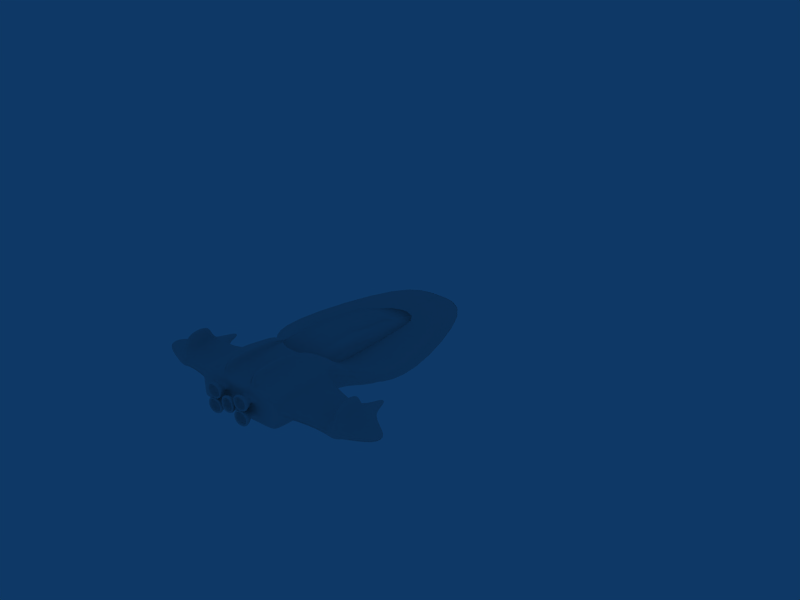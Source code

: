 # Source: gleiter_B.blend  (saved by Blender 2.49.2; exported with 4.5.12 LTS)
import bpy
from mathutils import Matrix  # noqa: F401  (used for matrix-valued properties, if any)

bpy.ops.wm.read_factory_settings(use_empty=True)
scene = bpy.context.scene
scene.name = 'Scene'

# ---- collections
col_collection_1 = bpy.data.collections.new('Collection 1'); scene.collection.children.link(col_collection_1)
col_collection_2 = bpy.data.collections.new('Collection 2'); scene.collection.children.link(col_collection_2)
col_collection_2.hide_render = True
col_collection_2.hide_viewport = True

# ---- materials (node trees are filled in below, after node groups)
mat_material = bpy.data.materials.new('Material')
mat_material.alpha_threshold = 0.0
mat_material.roughness = 0.5
mat_material.line_color = (0.0, 0.0, 0.0, 1.0)

# ---- material node trees

# ---- world
world_world = bpy.data.worlds.new('World'); scene.world = world_world
world_world.color = (0.05656, 0.2208, 0.4)
world_world.use_sun_shadow = False
world_world.sun_shadow_jitter_overblur = 0.0
world_world.cycles.sampling_method = 'MANUAL'
world_world.cycles.sample_map_resolution = 256

# ---- lights
light_spot_003 = bpy.data.lights.new('Spot.003', 'POINT')
light_spot_003.transmission_factor = 0.0
light_spot_003.cutoff_distance = 30.0
light_spot_003.energy = 100.0
light_spot_003.shadow_buffer_clip_start = 1.001
light_spot_003.shadow_soft_size = 1.0
light_spot_003.shadow_maximum_resolution = 0.006
light_spot_003.use_absolute_resolution = True
light_spot_003.cycles.use_multiple_importance_sampling = False
light_spot_002 = bpy.data.lights.new('Spot.002', 'POINT')
light_spot_002.transmission_factor = 0.0
light_spot_002.cutoff_distance = 30.0
light_spot_002.energy = 100.0
light_spot_002.shadow_buffer_clip_start = 1.001
light_spot_002.shadow_soft_size = 1.0
light_spot_002.shadow_maximum_resolution = 0.006
light_spot_002.use_absolute_resolution = True
light_spot_002.cycles.use_multiple_importance_sampling = False

# ---- meshes
me_cube_003 = bpy.data.meshes.new('Cube.003')
me_cube_003.from_pydata([(0.001447, -2.125, -0.4468), (-0.6422, -2.125, -0.4468), (-0.3947, 4.098, -0.4468), (0.001447, 2.039, 0.3197), (0.001447, -2.125, 0.5275), (-0.6422, -2.125, 0.5275), (-0.5977, 2.039, 0.3197), (0.001447, 0.1725, 0.5883), (-0.6422, 0.1725, 0.5883), (-0.9878, 0.07155, 0.3448), (-0.7397, 1.837, 0.1848), (-1.048, -2.125, 0.2665), (-0.7076, 3.684, -0.4468), (-1.048, -2.125, -0.4468), (0.001447, 4.157, -0.4144)], [], [(0, 4, 5, 1), (6, 8, 7, 3), (8, 5, 4, 7), (8, 6, 10, 9), (5, 8, 9, 11), (6, 2, 12, 10), (1, 5, 11, 13), (2, 1, 13, 12), (9, 10, 12), (11, 9, 13), (9, 12, 13), (14, 0, 1), (2, 14, 1), (14, 6, 3), (14, 2, 6)])
me_cube_003.polygons.foreach_set('use_smooth', [True] * 15)
_uv = me_cube_003.uv_layers.new(name='UVTex')
_uv.uv.foreach_set('vector', [0.2377, 0.1743, 0.4604, 0.04587, 0.4549, 0.1148, 0.3279, 0.1888, 0.5694, 0.5022, 0.5674, 0.2791, 0.6088, 0.263, 0.6056, 0.5103, 0.5674, 0.2791, 0.4549, 0.1148, 0.4604, 0.04587, 0.6088, 0.263, 0.5674, 0.2791, 0.5694, 0.5022, 0.547, 0.4846, 0.528, 0.2912, 0.4549, 0.1148, 0.5674, 0.2791, 0.528, 0.2912, 0.437, 0.1547, 0.5694, 0.5022, 0.5106, 0.67, 0.5112, 0.5677, 0.547, 0.4846, 0.3279, 0.1888, 0.4549, 0.1148, 0.437, 0.1547, 0.3894, 0.1932, 0.5106, 0.67, 0.3279, 0.1888, 0.3894, 0.1932, 0.5112, 0.5677, 0.528, 0.2912, 0.547, 0.4846, 0.5112, 0.5677, 0.437, 0.1547, 0.528, 0.2912, 0.3894, 0.1932, 0.528, 0.2912, 0.5112, 0.5677, 0.3894, 0.1932, 0.4849, 0.762, 0.2377, 0.1743, 0.3279, 0.1888, 0.5106, 0.67, 0.4849, 0.762, 0.3279, 0.1888, 0.4849, 0.762, 0.5694, 0.5022, 0.6056, 0.5103, 0.4849, 0.762, 0.5106, 0.67, 0.5694, 0.5022])
me_cube_003.materials.append(mat_material)
me_cube_003.use_remesh_preserve_volume = False
me_cube_003.use_remesh_preserve_attributes = False
me_cube_003.use_mirror_vertex_groups = False
me_cube_003.update()
me_cube_002 = bpy.data.meshes.new('Cube.002')
me_cube_002.from_pydata([(0.001781, -1.384, -0.6838), (-1.371, -3.901, -0.6838), (-1.371, -1.384, -0.6838), (-1.371, -3.901, 0.5587), (-1.371, -1.384, 0.5587), (-1.799, -1.575, -0.307), (-1.799, -1.575, 0.06997), (-1.799, -3.71, -0.307), (-1.799, -3.71, 0.06997), (-2.819, -3.401, -0.4115), (-2.819, -3.401, -0.09074), (-2.819, -1.859, -0.09074), (-2.819, -1.859, -0.4115), (-3.241, -3.401, -0.4115), (-3.241, -3.401, -0.09074), (-3.241, -1.859, -0.09074), (-3.241, -1.859, -0.4115), (-4.282, -2.898, -0.3398), (-4.282, -2.898, -0.2269), (-4.282, -2.388, -0.2269), (-4.282, -2.388, -0.3398), (-1.521, -1.479, -0.4816), (-1.521, -1.479, 0.2984), (-1.521, -3.806, 0.2984), (-1.521, -3.806, -0.4816), (-2.947, -2.94, -0.6463), (-3.113, -2.94, -0.6463), (-3.113, -2.345, -0.6463), (-2.947, -2.345, -0.6463), (-2.876, -2.09, 0.1734), (-3.184, -2.09, 0.1734), (-3.184, -3.195, 0.1734), (-2.876, -3.195, 0.1734), (-2.974, -2.229, 0.5587), (-3.085, -2.229, 0.5587), (-3.085, -3.056, 0.5587), (-2.974, -3.056, 0.5587), (-2.938, -1.093, -0.3206), (-3.121, -1.093, -0.3206), (-3.121, -1.093, -0.1816), (-2.938, -1.093, -0.1816), (-1.698, -0.7636, -0.649), (-1.698, -0.7636, -0.09397), (0.001781, -0.7636, -0.649), (0.001781, -0.7636, -0.09397), (-2.411, 0.5671, -0.649), (0.001781, 0.5671, -0.649), (-2.411, 0.5671, -0.09397), (0.001781, 0.5671, -0.09397), (0.001781, 4.373, -0.295), (-1.227, 4.373, -0.295), (0.001781, 4.373, -0.5052), (-1.227, 4.373, -0.5052), (0.001781, -3.901, -0.6838), (-0.2408, -3.901, -0.6838), (-0.8059, -3.901, -0.6838), (0.001781, -3.901, 0.5587), (-0.4088, -3.901, 0.5587), (-0.638, -3.901, 0.5587), (-1.371, -3.901, -0.4419), (-1.371, -3.901, -0.2), (-1.371, -3.901, 0.04187), (-1.371, -3.901, 0.2838), (0.001781, -3.901, -0.4419), (0.001781, -3.901, -0.2), (0.001781, -3.901, 0.04187), (0.001781, -3.901, 0.2838), (-0.2408, -3.901, -0.4419), (-0.2408, -3.901, -0.2), (-0.2408, -3.901, 0.04187), (-0.2408, -3.901, 0.2838), (-0.8059, -3.901, -0.4419), (-0.8059, -3.901, -0.2), (-0.8059, -3.901, 0.04187), (-0.8059, -3.901, 0.2838), (-0.377, -4.029, -0.3836), (-0.377, -4.029, -0.2583), (-0.6697, -4.029, -0.2583), (-0.6697, -4.029, -0.3836), (-0.377, -4.029, 0.1002), (-0.377, -4.029, 0.2255), (-0.6697, -4.029, 0.2255), (-0.6697, -4.029, 0.1002), (0.001781, -4.029, -0.1417), (0.001781, -4.029, -0.01643), (-0.1046, -4.029, -0.01643), (-0.1046, -4.029, -0.1417), (0.001781, -4.194, -0.3513), (0.001781, -4.194, 0.1931), (-0.2522, -4.194, 0.149), (-0.2522, -4.194, -0.3103), (-0.2295, -4.194, -0.1094), (-0.2295, -4.194, 0.435), (-0.8173, -4.194, 0.435), (-0.8173, -4.194, -0.1094), (-0.2295, -4.194, -0.5932), (-0.2295, -4.194, -0.04876), (-0.8173, -4.194, -0.04876), (-0.8173, -4.194, -0.5932), (-0.2295, -4.311, -0.5932), (-0.2295, -4.311, -0.04876), (-0.8173, -4.311, -0.04876), (-0.8173, -4.311, -0.5932), (-0.2295, -4.311, -0.1094), (-0.2295, -4.311, 0.435), (-0.8173, -4.311, 0.435), (-0.8173, -4.311, -0.1094), (0.001781, -4.311, -0.3513), (0.001781, -4.311, 0.1931), (-0.2522, -4.311, 0.149), (-0.2522, -4.311, -0.3103), (0.001781, -4.311, -0.2702), (0.001781, -4.311, 0.112), (-0.1646, -4.311, 0.06788), (-0.1646, -4.311, -0.2292), (-0.3171, -4.311, -0.0283), (-0.3171, -4.311, 0.3539), (-0.7297, -4.311, 0.3539), (-0.7297, -4.311, -0.0283), (-0.3171, -4.311, -0.5121), (-0.3171, -4.311, -0.1299), (-0.7297, -4.311, -0.1299), (-0.7297, -4.311, -0.5121), (-0.3171, -4.087, -0.5121), (-0.3171, -4.087, -0.1299), (-0.7297, -4.087, -0.1299), (-0.7297, -4.087, -0.5121), (-0.3171, -4.087, -0.0283), (-0.3171, -4.087, 0.3539), (-0.7297, -4.087, 0.3539), (-0.7297, -4.087, -0.0283), (0.001781, -4.087, -0.2702), (0.001781, -4.087, 0.112), (-0.1646, -4.087, 0.06788), (-0.1646, -4.087, -0.2292), (0.001781, -1.384, 0.6409), (-0.4088, -1.384, 0.6409), (-0.638, -1.384, 0.5587), (-0.4088, -2.365, 0.933), (-0.638, -2.365, 0.933), (-0.638, -3.901, 0.933), (-0.4088, -3.901, 0.933), (0.001781, 4.448, -0.3866), (-1.261, 4.448, -0.3866), (0.001781, 4.448, -0.3771), (-1.261, 4.448, -0.3771), (-2.476, 0.5406, -0.3931), (-2.476, 0.5406, -0.3681), (-1.744, -0.6894, -0.3681), (-1.744, -0.6894, -0.3931), (-1.955, -0.4951, -0.3945), (-1.955, -0.4951, -0.3666), (-2.774, 0.4186, -0.3945), (-2.774, 0.4186, -0.3666), (-1.415, 5.275, -0.3767), (-1.415, 5.275, -0.3873), (0.001781, 5.275, -0.3873), (0.001781, 5.275, -0.3767)], [], [(8, 10, 9, 7), (6, 11, 10, 8), (5, 12, 11, 6), (7, 9, 12, 5), (10, 14, 13, 9), (14, 18, 17, 13), (15, 19, 18, 14), (16, 20, 19, 15), (13, 17, 20, 16), (17, 18, 19, 20), (2, 21, 22, 4), (21, 5, 6, 22), (23, 8, 7, 24), (4, 22, 23, 3), (22, 6, 8, 23), (1, 24, 21, 2), (24, 7, 5, 21), (13, 26, 25, 9), (16, 27, 26, 13), (12, 28, 27, 16), (9, 25, 28, 12), (25, 26, 27, 28), (15, 30, 29, 11), (14, 31, 30, 15), (10, 32, 31, 14), (11, 29, 32, 10), (30, 34, 33, 29), (31, 35, 34, 30), (32, 36, 35, 31), (29, 33, 36, 32), (33, 34, 35, 36), (16, 38, 37, 12), (15, 39, 38, 16), (11, 40, 39, 15), (12, 37, 40, 11), (37, 38, 39, 40), (2, 4, 42, 41), (0, 2, 41, 43), (43, 41, 45, 46), (42, 44, 48, 47), (47, 48, 49, 50), (46, 45, 52, 51), (2, 0, 53, 54), (55, 1, 2), (54, 55, 2), (66, 56, 57, 70), (65, 66, 70, 69), (63, 64, 68, 67), (53, 63, 67, 54), (70, 57, 58, 74), (68, 69, 73, 72), (54, 67, 71, 55), (74, 58, 3, 62), (73, 74, 62, 61), (72, 73, 61, 60), (71, 72, 60, 59), (55, 71, 59, 1), (60, 61, 23, 24), (1, 59, 24), (62, 3, 23), (59, 60, 24), (61, 62, 23), (68, 76, 75, 67), (72, 77, 76, 68), (71, 78, 77, 72), (67, 75, 78, 71), (70, 80, 79, 69), (74, 81, 80, 70), (73, 82, 81, 74), (69, 79, 82, 73), (69, 85, 84, 65), (68, 86, 85, 69), (64, 83, 86, 68), (85, 89, 88, 84), (86, 90, 89, 85), (83, 87, 90, 86), (80, 92, 91, 79), (81, 93, 92, 80), (82, 94, 93, 81), (79, 91, 94, 82), (76, 96, 95, 75), (77, 97, 96, 76), (78, 98, 97, 77), (75, 95, 98, 78), (96, 100, 99, 95), (97, 101, 100, 96), (98, 102, 101, 97), (95, 99, 102, 98), (92, 104, 103, 91), (93, 105, 104, 92), (94, 106, 105, 93), (91, 103, 106, 94), (89, 109, 108, 88), (90, 110, 109, 89), (87, 107, 110, 90), (109, 113, 112, 108), (110, 114, 113, 109), (107, 111, 114, 110), (104, 116, 115, 103), (105, 117, 116, 104), (106, 118, 117, 105), (103, 115, 118, 106), (100, 120, 119, 99), (101, 121, 120, 100), (102, 122, 121, 101), (99, 119, 122, 102), (120, 124, 123, 119), (121, 125, 124, 120), (122, 126, 125, 121), (119, 123, 126, 122), (123, 124, 125, 126), (116, 128, 127, 115), (117, 129, 128, 116), (118, 130, 129, 117), (115, 127, 130, 118), (127, 128, 129, 130), (113, 133, 132, 112), (114, 134, 133, 113), (111, 131, 134, 114), (131, 132, 133, 134), (136, 135, 44, 42), (4, 137, 42), (137, 136, 42), (135, 136, 57, 56), (3, 58, 137, 4), (137, 139, 138, 136), (58, 140, 139, 137), (57, 141, 140, 58), (136, 138, 141, 57), (138, 139, 140, 141), (51, 52, 143, 142), (50, 49, 144, 145), (52, 45, 146, 143), (47, 50, 145, 147), (42, 47, 147, 148), (45, 41, 149, 146), (41, 42, 148, 149), (149, 148, 151, 150), (146, 149, 150, 152), (148, 147, 153, 151), (147, 145, 154, 153), (143, 146, 152, 155), (145, 144, 157, 154), (142, 143, 155, 156), (150, 151, 153, 152), (152, 153, 154, 155), (157, 156, 155, 154)])
me_cube_002.polygons.foreach_set('use_smooth', [True] * 147)
_uv = me_cube_002.uv_layers.new(name='UVTex')
_uv.uv.foreach_set('vector', [0.7892, 0.05465, 0.6914, 0.08663, 0.6914, 0.08663, 0.7892, 0.05465, 0.7892, 0.2755, 0.6914, 0.2461, 0.6914, 0.08663, 0.7892, 0.05465, 0.7892, 0.2755, 0.6914, 0.2461, 0.6914, 0.2461, 0.7892, 0.2755, 0.2135, 0.9771, 0.3232, 0.9438, 0.3232, 0.753, 0.2697, 0.7287, 0.6914, 0.08663, 0.6401, 0.08663, 0.6401, 0.08663, 0.6914, 0.08663, 0.6401, 0.08663, 0.6027, 0.1525, 0.6027, 0.1525, 0.6401, 0.08663, 0.6401, 0.2461, 0.6027, 0.1776, 0.6027, 0.1525, 0.6401, 0.08663, 0.6401, 0.2461, 0.6027, 0.1776, 0.6027, 0.1776, 0.6401, 0.2461, 0.3686, 0.9438, 0.4493, 0.8897, 0.4493, 0.8348, 0.3686, 0.753, 0.6027, 0.1525, 0.6027, 0.1525, 0.6027, 0.1776, 0.6027, 0.1776, 0.8335, 0.2952, 0.818, 0.2853, 0.818, 0.2853, 0.8335, 0.2952, 0.818, 0.2853, 0.7892, 0.2755, 0.7892, 0.2755, 0.818, 0.2853, 0.818, 0.04479, 0.7892, 0.05465, 0.7892, 0.05465, 0.818, 0.04479, 0.8335, 0.2952, 0.818, 0.2853, 0.818, 0.04479, 0.8335, 0.03493, 0.818, 0.2853, 0.7892, 0.2755, 0.7892, 0.05465, 0.818, 0.04479, 0.1674, 0.9976, 0.1835, 0.9874, 0.2398, 0.7184, 0.2237, 0.7082, 0.1835, 0.9874, 0.2135, 0.9771, 0.2697, 0.7287, 0.2398, 0.7184, 0.3686, 0.9438, 0.3548, 0.8943, 0.337, 0.8943, 0.3232, 0.9438, 0.3686, 0.753, 0.3548, 0.8302, 0.3548, 0.8943, 0.3686, 0.9438, 0.3232, 0.753, 0.337, 0.8302, 0.3548, 0.8302, 0.3686, 0.753, 0.3232, 0.9438, 0.337, 0.8943, 0.337, 0.8302, 0.3232, 0.753, 0.337, 0.8943, 0.3548, 0.8943, 0.3548, 0.8302, 0.337, 0.8302, 0.6401, 0.2461, 0.65, 0.2222, 0.6853, 0.2222, 0.6914, 0.2461, 0.6401, 0.08663, 0.65, 0.1079, 0.65, 0.2222, 0.6401, 0.2461, 0.6914, 0.08663, 0.6853, 0.1079, 0.65, 0.1079, 0.6401, 0.08663, 0.6914, 0.2461, 0.6853, 0.2222, 0.6853, 0.1079, 0.6914, 0.08663, 0.65, 0.2222, 0.6571, 0.2079, 0.6782, 0.2079, 0.6853, 0.2222, 0.65, 0.1079, 0.6571, 0.1223, 0.6571, 0.2079, 0.65, 0.2222, 0.6853, 0.1079, 0.6782, 0.1223, 0.6571, 0.1223, 0.65, 0.1079, 0.6853, 0.2222, 0.6782, 0.2079, 0.6782, 0.1223, 0.6853, 0.1079, 0.6782, 0.2079, 0.6571, 0.2079, 0.6571, 0.1223, 0.6782, 0.1223, 0.3686, 0.753, 0.3557, 0.6956, 0.336, 0.6956, 0.3232, 0.753, 0.6401, 0.2461, 0.6525, 0.3253, 0.6525, 0.3253, 0.6401, 0.2461, 0.6914, 0.2461, 0.6714, 0.3253, 0.6525, 0.3253, 0.6401, 0.2461, 0.6914, 0.2461, 0.6714, 0.3253, 0.6714, 0.3253, 0.6914, 0.2461, 0.6714, 0.3253, 0.6525, 0.3253, 0.6525, 0.3253, 0.6714, 0.3253, 0.8335, 0.2952, 0.8335, 0.2952, 0.7996, 0.3594, 0.7996, 0.3594, 0.01978, 0.7269, 0.2237, 0.7082, 0.2589, 0.6664, 0.01978, 0.6602, 0.01978, 0.6602, 0.2589, 0.6664, 0.2793, 0.517, 0.01978, 0.517, 0.7996, 0.3594, 0.9754, 0.3594, 0.9754, 0.497, 0.7259, 0.497, 0.7259, 0.497, 0.9754, 0.497, 0.9754, 0.8906, 0.8483, 0.8906, 0.01978, 0.517, 0.2793, 0.517, 0.152, 0.1076, 0.01978, 0.1076, 0.2237, 0.7082, 0.01978, 0.7269, 0.01978, 0.9976, 0.04588, 0.9976, 0.1067, 0.9976, 0.1674, 0.9976, 0.2237, 0.7082, 0.04588, 0.9976, 0.1067, 0.9976, 0.2237, 0.7082, 0.9754, 0.03493, 0.9754, 0.03493, 0.94, 0.03493, 0.9503, 0.03493, 0.9754, 0.03493, 0.9754, 0.03493, 0.9503, 0.03493, 0.9503, 0.03493, 0.9754, 0.03493, 0.9754, 0.03493, 0.9503, 0.03493, 0.9503, 0.03493, 0.9754, 0.03493, 0.9754, 0.03493, 0.9503, 0.03493, 0.9503, 0.03493, 0.9503, 0.03493, 0.94, 0.03493, 0.9093, 0.03493, 0.8919, 0.03493, 0.672, 0.7957, 0.672, 0.8673, 0.5047, 0.8673, 0.5047, 0.7957, 0.9503, 0.03493, 0.9503, 0.03493, 0.8919, 0.03493, 0.8919, 0.03493, 0.8919, 0.03493, 0.9093, 0.03493, 0.8335, 0.03493, 0.8335, 0.03493, 0.8919, 0.03493, 0.8919, 0.03493, 0.8335, 0.03493, 0.8335, 0.03493, 0.8919, 0.03493, 0.8919, 0.03493, 0.8335, 0.03493, 0.8335, 0.03493, 0.8919, 0.03493, 0.8919, 0.03493, 0.8335, 0.03493, 0.8335, 0.03493, 0.8919, 0.03493, 0.8919, 0.03493, 0.8335, 0.03493, 0.8335, 0.03493, 0.8335, 0.03493, 0.8335, 0.03493, 0.818, 0.04479, 0.818, 0.04479, 0.8335, 0.03493, 0.8335, 0.03493, 0.818, 0.04479, 0.8335, 0.03493, 0.8335, 0.03493, 0.818, 0.04479, 0.8335, 0.03493, 0.8335, 0.03493, 0.818, 0.04479, 0.8335, 0.03493, 0.8335, 0.03493, 0.818, 0.04479, 0.672, 0.7957, 0.6317, 0.7784, 0.6317, 0.7413, 0.672, 0.7241, 0.5047, 0.7957, 0.545, 0.7784, 0.6317, 0.7784, 0.672, 0.7957, 0.5047, 0.7241, 0.545, 0.7413, 0.545, 0.7784, 0.5047, 0.7957, 0.672, 0.7241, 0.6317, 0.7413, 0.545, 0.7413, 0.5047, 0.7241, 0.672, 0.9389, 0.6317, 0.9216, 0.6317, 0.8845, 0.672, 0.8673, 0.5047, 0.9389, 0.545, 0.9216, 0.6317, 0.9216, 0.672, 0.9389, 0.5047, 0.8673, 0.545, 0.8845, 0.545, 0.9216, 0.5047, 0.9389, 0.672, 0.8673, 0.6317, 0.8845, 0.545, 0.8845, 0.5047, 0.8673, 0.672, 0.8673, 0.7123, 0.85, 0.7438, 0.85, 0.7438, 0.8673, 0.672, 0.7957, 0.7123, 0.8129, 0.7123, 0.85, 0.672, 0.8673, 0.7438, 0.7957, 0.7438, 0.8129, 0.7123, 0.8129, 0.672, 0.7957, 0.7123, 0.85, 0.6686, 0.899, 0.7438, 0.9121, 0.7438, 0.85, 0.7123, 0.8129, 0.6686, 0.763, 0.6686, 0.899, 0.7123, 0.85, 0.7438, 0.8129, 0.7438, 0.7509, 0.6686, 0.763, 0.7123, 0.8129, 0.6317, 0.9216, 0.6754, 0.9837, 0.6754, 0.8225, 0.6317, 0.8845, 0.545, 0.9216, 0.5014, 0.9837, 0.6754, 0.9837, 0.6317, 0.9216, 0.545, 0.8845, 0.5014, 0.8225, 0.5014, 0.9837, 0.545, 0.9216, 0.6317, 0.8845, 0.6754, 0.8225, 0.5014, 0.8225, 0.545, 0.8845, 0.6317, 0.7784, 0.6754, 0.8405, 0.6754, 0.6793, 0.6317, 0.7413, 0.545, 0.7784, 0.5014, 0.8405, 0.6754, 0.8405, 0.6317, 0.7784, 0.545, 0.7413, 0.5014, 0.6793, 0.5014, 0.8405, 0.545, 0.7784, 0.6317, 0.7413, 0.6754, 0.6793, 0.5014, 0.6793, 0.545, 0.7413, 0.6754, 0.8405, 0.6754, 0.8405, 0.6754, 0.6793, 0.6754, 0.6793, 0.5014, 0.8405, 0.5014, 0.8405, 0.6754, 0.8405, 0.6754, 0.8405, 0.5014, 0.6793, 0.5014, 0.6793, 0.5014, 0.8405, 0.5014, 0.8405, 0.6754, 0.6793, 0.6754, 0.6793, 0.5014, 0.6793, 0.5014, 0.6793, 0.6754, 0.9837, 0.6754, 0.9837, 0.6754, 0.8225, 0.6754, 0.8225, 0.5014, 0.9837, 0.5014, 0.9837, 0.6754, 0.9837, 0.6754, 0.9837, 0.5014, 0.8225, 0.5014, 0.8225, 0.5014, 0.9837, 0.5014, 0.9837, 0.6754, 0.8225, 0.6754, 0.8225, 0.5014, 0.8225, 0.5014, 0.8225, 0.6686, 0.899, 0.6686, 0.899, 0.7438, 0.9121, 0.7438, 0.9121, 0.6686, 0.763, 0.6686, 0.763, 0.6686, 0.899, 0.6686, 0.899, 0.7438, 0.7509, 0.7438, 0.7509, 0.6686, 0.763, 0.6686, 0.763, 0.6686, 0.899, 0.6946, 0.875, 0.7438, 0.8881, 0.7438, 0.9121, 0.6686, 0.763, 0.6946, 0.787, 0.6946, 0.875, 0.6686, 0.899, 0.7438, 0.7509, 0.7438, 0.7749, 0.6946, 0.787, 0.6686, 0.763, 0.6754, 0.9837, 0.6494, 0.9597, 0.6494, 0.8465, 0.6754, 0.8225, 0.5014, 0.9837, 0.5273, 0.9597, 0.6494, 0.9597, 0.6754, 0.9837, 0.5014, 0.8225, 0.5273, 0.8465, 0.5273, 0.9597, 0.5014, 0.9837, 0.6754, 0.8225, 0.6494, 0.8465, 0.5273, 0.8465, 0.5014, 0.8225, 0.6754, 0.8405, 0.6494, 0.8165, 0.6494, 0.7033, 0.6754, 0.6793, 0.5014, 0.8405, 0.5273, 0.8165, 0.6494, 0.8165, 0.6754, 0.8405, 0.5014, 0.6793, 0.5273, 0.7033, 0.5273, 0.8165, 0.5014, 0.8405, 0.6754, 0.6793, 0.6494, 0.7033, 0.5273, 0.7033, 0.5014, 0.6793, 0.6494, 0.8165, 0.6494, 0.8165, 0.6494, 0.7033, 0.6494, 0.7033, 0.5273, 0.8165, 0.5273, 0.8165, 0.6494, 0.8165, 0.6494, 0.8165, 0.5273, 0.7033, 0.5273, 0.7033, 0.5273, 0.8165, 0.5273, 0.8165, 0.6494, 0.7033, 0.6494, 0.7033, 0.5273, 0.7033, 0.5273, 0.7033, 0.6494, 0.7033, 0.6494, 0.8165, 0.5273, 0.8165, 0.5273, 0.7033, 0.6494, 0.9597, 0.6494, 0.9597, 0.6494, 0.8465, 0.6494, 0.8465, 0.5273, 0.9597, 0.5273, 0.9597, 0.6494, 0.9597, 0.6494, 0.9597, 0.5273, 0.8465, 0.5273, 0.8465, 0.5273, 0.9597, 0.5273, 0.9597, 0.6494, 0.8465, 0.6494, 0.8465, 0.5273, 0.8465, 0.5273, 0.8465, 0.6494, 0.8465, 0.6494, 0.9597, 0.5273, 0.9597, 0.5273, 0.8465, 0.6946, 0.875, 0.6946, 0.875, 0.7438, 0.8881, 0.7438, 0.8881, 0.6946, 0.787, 0.6946, 0.787, 0.6946, 0.875, 0.6946, 0.875, 0.7438, 0.7749, 0.7438, 0.7749, 0.6946, 0.787, 0.6946, 0.787, 0.7438, 0.7749, 0.7438, 0.8881, 0.6946, 0.875, 0.6946, 0.787, 0.94, 0.2952, 0.9754, 0.2952, 0.9754, 0.3594, 0.7996, 0.3594, 0.8335, 0.2952, 0.9093, 0.2952, 0.7996, 0.3594, 0.9093, 0.2952, 0.94, 0.2952, 0.7996, 0.3594, 0.9754, 0.2952, 0.94, 0.2952, 0.94, 0.03493, 0.9754, 0.03493, 0.8335, 0.03493, 0.9093, 0.03493, 0.9093, 0.2952, 0.8335, 0.2952, 0.9093, 0.2952, 0.9093, 0.1937, 0.94, 0.1937, 0.94, 0.2952, 0.9093, 0.03493, 0.9093, 0.03493, 0.9093, 0.1937, 0.9093, 0.2952, 0.94, 0.03493, 0.94, 0.03493, 0.9093, 0.03493, 0.9093, 0.03493, 0.94, 0.2952, 0.94, 0.1937, 0.94, 0.03493, 0.94, 0.03493, 0.94, 0.1937, 0.9093, 0.1937, 0.9093, 0.03493, 0.94, 0.03493, 0.01978, 0.1076, 0.152, 0.1076, 0.1556, 0.09963, 0.01978, 0.09963, 0.8483, 0.8906, 0.9754, 0.8906, 0.9754, 0.8982, 0.8448, 0.8982, 0.152, 0.1076, 0.2793, 0.517, 0.2863, 0.5199, 0.1556, 0.09963, 0.7259, 0.497, 0.8483, 0.8906, 0.8448, 0.8982, 0.7192, 0.4942, 0.7996, 0.3594, 0.7259, 0.497, 0.7192, 0.4942, 0.7949, 0.367, 0.2793, 0.517, 0.2589, 0.6664, 0.2638, 0.6584, 0.2863, 0.5199, 0.7996, 0.3594, 0.7996, 0.3594, 0.7949, 0.367, 0.7949, 0.367, 0.7949, 0.367, 0.7949, 0.367, 0.773, 0.3871, 0.773, 0.3871, 0.2863, 0.5199, 0.2638, 0.6584, 0.2866, 0.6375, 0.3184, 0.533, 0.7949, 0.367, 0.7192, 0.4942, 0.6884, 0.4816, 0.773, 0.3871, 0.7192, 0.4942, 0.8448, 0.8982, 0.8289, 0.9838, 0.6884, 0.4816, 0.1556, 0.09963, 0.2863, 0.5199, 0.3184, 0.533, 0.1722, 0.01066, 0.8448, 0.8982, 0.9754, 0.8982, 0.9754, 0.9838, 0.8289, 0.9838, 0.01978, 0.09963, 0.1556, 0.09963, 0.1722, 0.01066, 0.01978, 0.01066, 0.773, 0.3871, 0.773, 0.3871, 0.6884, 0.4816, 0.6884, 0.4816, 0.6884, 0.4816, 0.6884, 0.4816, 0.8289, 0.9838, 0.8289, 0.9838, 0.9754, 0.9838, 0.9754, 0.9838, 0.8289, 0.9838, 0.8289, 0.9838])
me_cube_002.materials.append(None)
me_cube_002.use_remesh_preserve_volume = False
me_cube_002.use_remesh_preserve_attributes = False
me_cube_002.use_mirror_vertex_groups = False
me_cube_002.update()
me_cube_001 = bpy.data.meshes.new('Cube.001')
me_cube_001.from_pydata([(-0.3699, -1.0, -1.0), (-0.3699, -1.0, 1.324), (-0.9306, -1.0, 0.8189), (-0.9306, -1.0, -1.0), (-0.9306, -1.362, -1.0), (-0.9306, -1.362, 0.8189), (-0.3699, -1.362, 1.324), (-0.3699, -1.362, -1.0), (-0.9306, -1.0, -0.6696), (-0.9306, -1.362, -0.6696), (-1.193, -1.0, -0.6696), (-1.193, -1.362, -0.6696), (-1.193, -1.362, -1.0), (-1.193, -1.0, -1.0), (-1.193, 0.1259, -1.0), (-1.193, 0.1259, -0.6696), (-0.9306, 0.1259, -1.0), (-0.9306, 0.1259, -0.6696), (-0.5275, 5.498, -0.7718), (-0.5275, 5.498, -1.0), (-0.7062, 5.498, -0.7718), (-0.7062, 5.498, -1.0), (-0.5556, 7.881, -1.0), (-0.5556, 7.881, -0.9031), (-0.4028, 7.881, -1.0), (-0.4028, 7.881, -0.9031), (0.06697, 8.684, -0.9031), (-1.193, -0.437, -0.6696), (-1.193, -0.437, -1.0), (-0.9306, -0.437, -1.0), (-0.9306, -0.437, -0.6696), (-0.7784, 1.16, 0.1294), (-1.009, 1.16, 0.1294), (-0.7784, 1.282, -0.01845), (-1.009, 1.282, -0.01845), (-0.7174, 2.462, 0.3975), (-0.887, 2.462, 0.3975), (-0.8079, 2.487, 0.6051), (-0.7174, 2.487, 0.5982), (-0.7174, 2.721, 0.5614), (-0.887, 2.721, 0.5614), (-0.7174, 2.696, 0.3944), (-0.887, 2.696, 0.3944), (-0.6104, 5.879, -0.323), (-0.4783, 5.879, -0.323), (-0.6104, 5.968, -0.1863), (-0.4783, 5.968, -0.1863), (-0.4783, 6.081, -0.2604), (-0.6104, 6.081, -0.2604), (-0.4783, 6.03, -0.3209), (-0.6104, 6.03, -0.3209), (-0.08734, -1.0, -1.0), (-0.08734, -1.0, 1.324), (-0.08734, -1.362, 1.324), (-0.08734, -1.362, -1.0), (-0.08734, -1.0, 1.497), (-0.08734, -1.362, 1.497), (0.1952, -0.6204, 1.497), (0.1952, -0.6204, 1.324), (-0.08734, -0.6204, 1.497), (-0.08734, -0.6204, 1.324), (-0.1941, -0.5722, 1.302), (0.1596, -0.5722, 1.302), (-0.1941, -0.5722, 1.519), (0.1596, -0.5722, 1.519), (-0.1835, -1.835, 1.652), (-0.1835, -1.835, 1.324), (-0.04005, -1.362, -0.9373), (-0.2911, -1.362, -0.8869), (-0.04005, -1.362, 1.177), (-0.2911, -1.362, 1.1), (-0.7393, -1.407, 0.6907), (-0.7892, -1.362, -0.4647), (-0.6098, -1.447, -0.7546), (-0.6098, -2.252, -0.7546), (-0.2911, -2.261, -0.8869), (-0.2911, -2.261, 1.1), (-0.7393, -2.265, 0.6907), (-0.7892, -2.261, -0.4647), (-0.04005, -2.261, 1.177), (-0.04005, -2.261, -0.9373), (0.05973, -2.915, -0.7674), (-0.1248, -2.915, -0.7171), (0.05973, -2.915, 0.8001), (-0.1248, -2.915, 0.7229), (-0.4542, -2.89, 0.4438), (-0.4909, -2.915, -0.3727), (-0.3625, -2.839, -0.6024), (-0.09386, -2.914, -0.665), (-0.3272, -2.844, -0.5628), (-0.09386, -2.914, 0.6627), (-0.3988, -2.89, 0.4095), (-0.4329, -2.914, -0.3366), (0.07697, -2.914, 0.7399), (0.2478, -2.914, 0.7785), (0.4186, -2.914, 0.7785), (0.07697, -2.914, -0.7154), (0.2478, -2.914, -0.764), (0.4186, -2.914, -0.764), (0.1964, -2.148, -0.3363), (0.1011, -2.148, -0.3363), (0.1964, -2.148, 0.4476), (0.1011, -2.148, 0.4476), (-0.08807, -2.148, -0.2248), (-0.08807, -2.148, 0.2773), (-0.04382, -2.109, -0.3107), (-0.6289, -1.429, -0.4855), (-0.6289, -2.199, -0.4855), (-0.4752, -2.192, -0.7339), (-0.4752, -1.502, -0.7339), (-0.9838, -1.429, -0.5006), (-0.776, -1.502, -0.749), (-0.776, -2.192, -0.749), (-0.9838, -2.199, -0.5006), (-1.237, -1.404, -0.687), (-1.237, -3.126, -0.687), (-1.07, -3.155, -0.9858), (-1.07, -1.512, -0.9858), (-1.116, -1.94, -0.9045), (-1.191, -1.891, -0.7683), (-1.116, -2.689, -0.9045), (-1.191, -2.676, -0.7683), (-1.352, -2.652, -0.8538), (-1.352, -1.917, -0.8538), (-1.281, -2.664, -0.9814), (-1.281, -1.963, -0.9814), (-1.31, -0.2922, -1.057), (-1.477, -0.2922, -0.6955), (-1.31, -4.336, -1.054), (-1.477, -4.069, -0.7192), (-1.816, -4.277, -0.9804), (-1.816, -0.2922, -0.9774), (-1.678, -4.543, -1.316), (-1.678, -0.2922, -1.339), (-1.323, -0.2922, -0.82), (-1.323, -4.161, -0.8346), (-1.677, -0.2922, -0.7641), (-1.677, -4.12, -0.7827), (-1.818, -4.451, -1.2), (-1.464, -4.493, -1.252), (-1.464, -0.2922, -1.271), (-1.818, -0.2922, -1.215), (-1.719, -0.1168, -1.136), (-1.506, -0.1168, -1.169), (-1.634, -0.1168, -0.8654), (-1.422, -0.1168, -0.899), (-1.635, -0.1168, -1.211), (-1.717, -0.1168, -0.9934), (-1.514, -0.1168, -0.8242), (-1.414, -0.1168, -1.041), (-0.8884, 5.987, -1.034), (-0.9575, 5.987, -0.8841), (-1.098, 5.987, -1.001), (-1.041, 5.987, -1.151), (-0.8937, 5.987, -0.9357), (-1.04, 5.987, -0.9125), (-0.952, 5.987, -1.122), (-1.098, 5.987, -1.099), (-0.9961, 5.987, -1.017), (-1.496, -4.486, -1.182), (-1.743, -4.457, -1.145), (-1.645, -4.225, -0.8531), (-1.397, -4.253, -0.8894), (-1.646, -4.521, -1.226), (-1.742, -4.334, -0.9915), (-1.505, -4.189, -0.8086), (-1.388, -4.376, -1.043), (-1.388, -3.724, -1.05), (-1.505, -3.537, -0.8158), (-1.742, -3.683, -0.9986), (-1.646, -3.869, -1.233), (-1.397, -3.602, -0.8966), (-1.645, -3.573, -0.8603), (-1.743, -3.805, -1.153), (-1.496, -3.834, -1.189), (-1.57, -3.703, -1.025), (-0.9306, -1.0, 0.3227), (-0.9306, -1.0, -0.1734), (-0.9306, -1.362, 0.2616), (-0.9306, -1.362, -0.1123), (-1.054, -1.362, -0.1123), (-1.054, -1.0, -0.1734), (-1.054, -1.362, 0.2616), (-1.054, -1.0, 0.3227), (-0.9306, -1.0, 0.1573), (-0.9306, -1.0, -0.008056), (-1.054, -1.0, -0.008056), (-1.054, -1.0, 0.1573), (-1.054, -0.7075, -0.008056), (-0.9306, -0.7075, -0.008056), (-0.9306, -0.7075, 0.1573), (-1.054, -0.7075, 0.1573), (-1.054, -0.7075, 0.3227), (-1.054, -0.7075, -0.1734), (-0.9306, -0.7075, -0.1734), (-0.9306, -0.7075, 0.3227), (-0.9119, -0.5928, -0.1986), (-1.072, -0.5928, -0.1986), (-0.9119, -0.5928, 0.3479), (-1.072, -0.5928, 0.3479), (-0.9119, -0.5928, 0.1322), (-0.9119, -0.5928, 0.01709), (-1.072, -0.5928, 0.01709), (-1.072, -0.5928, 0.1322), (-0.9306, -1.362, 0.1573), (-0.9306, -1.362, -0.008056), (-1.054, -1.362, -0.008056), (-1.054, -1.362, 0.1573), (-0.9682, -2.274, 0.1068), (-1.016, -2.274, 0.1068), (-1.016, -2.274, 0.04248), (-0.9682, -2.274, 0.04248), (1.64, -2.274, 0.04248), (1.688, -2.274, 0.04248), (1.688, -2.274, 0.1068), (1.64, -2.274, 0.1068), (1.726, -1.362, 0.1573), (1.726, -1.362, -0.008056), (1.603, -1.362, -0.008056), (1.603, -1.362, 0.1573), (1.744, -0.5928, 0.1322), (1.744, -0.5928, 0.01709), (1.584, -0.5928, 0.01709), (1.584, -0.5928, 0.1322), (1.744, -0.5928, 0.3479), (1.584, -0.5928, 0.3479), (1.744, -0.5928, -0.1986), (1.584, -0.5928, -0.1986), (1.603, -0.7075, 0.3227), (1.603, -0.7075, -0.1734), (1.726, -0.7075, -0.1734), (1.726, -0.7075, 0.3227), (1.726, -0.7075, 0.1573), (1.603, -0.7075, 0.1573), (1.603, -0.7075, -0.008056), (1.726, -0.7075, -0.008056), (1.726, -1.0, 0.1573), (1.726, -1.0, -0.008056), (1.603, -1.0, -0.008056), (1.603, -1.0, 0.1573), (1.726, -1.0, 0.3227), (1.726, -1.362, 0.2616), (1.726, -1.0, -0.1734), (1.726, -1.362, -0.1123), (1.603, -1.362, -0.1123), (1.603, -1.362, 0.2616), (1.603, -1.0, -0.1734), (1.603, -1.0, 0.3227), (2.243, -3.703, -1.025), (2.168, -3.834, -1.189), (2.416, -3.805, -1.153), (2.317, -3.573, -0.8603), (2.069, -3.602, -0.8966), (2.318, -3.869, -1.233), (2.414, -3.683, -0.9986), (2.177, -3.537, -0.8158), (2.061, -3.724, -1.05), (2.061, -4.376, -1.043), (2.177, -4.189, -0.8086), (2.414, -4.334, -0.9915), (2.318, -4.521, -1.226), (2.069, -4.253, -0.8894), (2.317, -4.225, -0.8531), (2.416, -4.457, -1.145), (2.168, -4.486, -1.182), (1.668, 5.987, -1.017), (1.771, 5.987, -1.099), (1.624, 5.987, -1.122), (1.712, 5.987, -0.9125), (1.566, 5.987, -0.9357), (1.713, 5.987, -1.151), (1.77, 5.987, -1.001), (1.63, 5.987, -0.8841), (1.561, 5.987, -1.034), (2.087, -0.1168, -1.041), (2.187, -0.1168, -0.8242), (2.39, -0.1168, -0.9934), (2.307, -0.1168, -1.211), (2.094, -0.1168, -0.899), (2.306, -0.1168, -0.8654), (2.179, -0.1168, -1.169), (2.391, -0.1168, -1.136), (2.49, -0.2922, -1.215), (2.136, -0.2922, -1.271), (2.136, -4.493, -1.252), (2.49, -4.451, -1.2), (2.349, -4.12, -0.7827), (2.349, -0.2922, -0.7641), (1.995, -4.161, -0.8346), (1.995, -0.2922, -0.82), (2.35, -0.2922, -1.339), (2.35, -4.543, -1.316), (2.488, -0.2922, -0.9774), (2.488, -4.277, -0.9804), (2.149, -4.069, -0.7192), (1.983, -4.336, -1.054), (2.149, -0.2922, -0.6955), (1.983, -0.2922, -1.057), (1.954, -1.963, -0.9814), (1.954, -2.664, -0.9814), (2.025, -1.917, -0.8538), (2.025, -2.652, -0.8538), (1.864, -2.676, -0.7683), (1.788, -2.689, -0.9045), (1.864, -1.891, -0.7683), (1.788, -1.94, -0.9045), (1.743, -1.512, -0.9858), (1.743, -3.155, -0.9858), (1.909, -3.126, -0.687), (1.909, -1.404, -0.687), (1.656, -2.199, -0.5006), (1.448, -2.192, -0.749), (1.448, -1.502, -0.749), (1.656, -1.429, -0.5006), (1.147, -1.502, -0.7339), (1.147, -2.192, -0.7339), (1.301, -2.199, -0.4855), (1.301, -1.429, -0.4855), (0.7161, -2.109, -0.3107), (0.7603, -2.148, 0.2773), (0.7603, -2.148, -0.2248), (0.5711, -2.148, 0.4476), (0.4758, -2.148, 0.4476), (0.3805, -2.148, 0.4476), (0.2852, -2.148, 0.4476), (0.5711, -2.148, -0.3363), (0.4758, -2.148, -0.3363), (0.3805, -2.148, -0.3363), (0.2852, -2.148, -0.3363), (0.5953, -2.914, -0.7154), (0.5953, -2.914, 0.7399), (1.105, -2.914, -0.3366), (1.071, -2.89, 0.4095), (0.7661, -2.914, 0.6627), (0.9994, -2.844, -0.5628), (0.7661, -2.914, -0.665), (1.035, -2.839, -0.6024), (1.163, -2.915, -0.3727), (1.126, -2.89, 0.4438), (0.797, -2.915, 0.7229), (0.6125, -2.915, 0.8001), (0.428, -2.915, 0.8387), (0.2435, -2.915, 0.8387), (0.797, -2.915, -0.7171), (0.6125, -2.915, -0.7674), (0.428, -2.915, -0.8161), (0.2435, -2.915, -0.8161), (0.2103, -2.261, -0.9859), (0.4613, -2.261, -0.9859), (0.7123, -2.261, -0.9373), (0.2103, -2.261, 1.216), (0.4613, -2.261, 1.216), (0.7123, -2.261, 1.177), (1.461, -2.261, -0.4647), (1.412, -2.265, 0.6907), (0.9633, -2.261, 1.1), (0.9633, -2.261, -0.8869), (1.282, -2.252, -0.7546), (1.282, -1.447, -0.7546), (1.461, -1.362, -0.4647), (1.412, -1.407, 0.6907), (0.9633, -1.362, 1.1), (0.7123, -1.362, 1.177), (0.4613, -1.362, 1.216), (0.2103, -1.362, 1.216), (0.9633, -1.362, -0.8869), (0.7123, -1.362, -0.9373), (0.4613, -1.362, -0.9859), (0.2103, -1.362, -0.9859), (0.5091, -1.835, 1.324), (0.1625, -1.835, 1.324), (0.8558, -1.835, 1.324), (0.1625, -1.835, 1.652), (0.5091, -1.835, 1.652), (0.8558, -1.835, 1.652), (0.5126, -0.5722, 1.519), (0.8663, -0.5722, 1.519), (0.5126, -0.5722, 1.302), (0.8663, -0.5722, 1.302), (0.7596, -0.6204, 1.324), (0.7596, -0.6204, 1.497), (0.477, -0.6204, 1.324), (0.477, -0.6204, 1.497), (0.1945, -1.0, 1.497), (0.477, -1.0, 1.497), (0.477, -1.362, 1.497), (0.1945, -1.362, 1.497), (0.7596, -1.362, 1.497), (0.7596, -1.0, 1.497), (0.1945, -1.362, -1.0), (0.477, -1.362, -1.0), (0.7596, -1.362, -1.0), (0.1945, -1.362, 1.324), (0.477, -1.362, 1.324), (0.7596, -1.362, 1.324), (0.7596, -1.0, 1.324), (0.477, -1.0, 1.324), (0.1945, -1.0, 1.324), (0.7596, -1.0, -1.0), (0.477, -1.0, -1.0), (0.1945, -1.0, -1.0), (0.8484, 6.089, 0.0989), (0.8484, 6.202, 0.02481), (0.8864, 6.202, 0.1837), (0.8864, 6.089, 0.2578), (-0.2149, 6.089, 0.2578), (-0.2149, 6.202, 0.1837), (-0.1769, 6.202, 0.02481), (-0.1769, 6.089, 0.0989), (1.283, 6.03, -0.3209), (1.151, 6.03, -0.3209), (1.283, 6.081, -0.2604), (1.151, 6.081, -0.2604), (1.151, 5.968, -0.1863), (1.283, 5.968, -0.1863), (1.151, 5.879, -0.323), (1.283, 5.879, -0.323), (1.559, 2.696, 0.3944), (1.39, 2.696, 0.3944), (1.559, 2.721, 0.5614), (1.39, 2.721, 0.5614), (1.39, 2.487, 0.5982), (1.48, 2.487, 0.6051), (1.559, 2.462, 0.3975), (1.39, 2.462, 0.3975), (1.681, 1.282, -0.01845), (1.451, 1.282, -0.01845), (1.681, 1.16, 0.1294), (1.451, 1.16, 0.1294), (1.603, -0.437, -0.6696), (1.603, -0.437, -1.0), (1.865, -0.437, -1.0), (1.865, -0.437, -0.6696), (0.6608, 8.79, -1.0), (0.6608, 8.79, -0.9031), (0.6051, 8.684, -1.0), (0.01085, 8.79, -1.0), (0.06652, 8.684, -1.0), (0.01085, 8.79, -0.9031), (0.6051, 8.684, -0.9031), (1.075, 7.881, -0.9031), (1.075, 7.881, -1.0), (1.228, 7.881, -0.9031), (1.228, 7.881, -1.0), (1.378, 5.498, -1.0), (1.378, 5.498, -0.7718), (1.2, 5.498, -1.0), (1.2, 5.498, -0.7718), (1.603, 0.1259, -0.6696), (1.603, 0.1259, -1.0), (1.865, 0.1259, -0.6696), (1.865, 0.1259, -1.0), (1.865, -1.0, -1.0), (1.865, -1.362, -1.0), (1.865, -1.362, -0.6696), (1.865, -1.0, -0.6696), (1.603, -1.362, -0.6696), (1.603, -1.0, -0.6696), (1.042, -1.362, -1.0), (1.042, -1.362, 1.324), (1.603, -1.362, 0.8189), (1.603, -1.362, -1.0), (1.603, -1.0, -1.0), (1.603, -1.0, 0.8189), (1.042, -1.0, 1.324), (1.042, -1.0, -1.0), (1.001, 8.335, -1.0), (1.001, 8.335, -0.9031), (0.8871, 8.282, -0.9031), (0.8871, 8.282, -1.0), (-0.2149, 8.282, -0.9031), (-0.3292, 8.335, -1.0), (-0.3292, 8.335, -0.9031), (-0.2152, 8.282, -1.0), (0.3358, 8.752, -1.0), (0.336, 8.752, -0.9031), (0.3358, 8.858, -1.0), (0.3358, 8.858, -0.9031)], [], [(3, 0, 7, 4), (1, 2, 5, 6), (1, 0, 8), (8, 0, 3), (9, 8, 10, 11), (4, 9, 11, 12), (3, 4, 12, 13), (10, 13, 12, 11), (17, 16, 19, 18), (15, 17, 18, 20), (16, 14, 21, 19), (14, 15, 20, 21), (21, 20, 23, 22), (19, 21, 22, 24), (20, 18, 25, 23), (18, 19, 24, 25), (10, 27, 28, 13), (27, 15, 14, 28), (13, 28, 29, 3), (28, 14, 16, 29), (8, 30, 27, 10), (3, 29, 30, 8), (29, 16, 17, 30), (27, 30, 31, 32), (30, 17, 33, 31), (15, 27, 32, 34), (17, 15, 34, 33), (33, 34, 36, 35), (34, 32, 37, 36), (31, 33, 35, 38), (32, 31, 38, 37), (37, 38, 39, 40), (38, 35, 41, 39), (36, 37, 40, 42), (35, 36, 42, 41), (41, 42, 43, 44), (42, 40, 45, 43), (39, 41, 44, 46), (40, 39, 46, 45), (46, 44, 49, 47), (43, 45, 48, 50), (44, 43, 50, 49), (47, 49, 50, 48), (48, 45, 405, 406), (47, 48, 406, 407), (46, 47, 407, 408), (45, 46, 408, 405), (401, 404, 403, 402), (405, 408, 407, 406), (401, 404, 405, 408), (401, 408, 407, 402), (404, 403, 406, 405), (400, 51, 52, 397), (51, 0, 1, 52), (52, 1, 6, 53), (0, 51, 54, 7), (51, 400, 389, 54), (400, 399, 390, 389), (52, 53, 56, 55), (396, 397, 383, 384), (383, 55, 56, 386), (383, 397, 58, 57), (55, 383, 57, 59), (52, 55, 59, 60), (397, 52, 60, 58), (58, 60, 61, 62), (60, 59, 63, 61), (59, 57, 64, 63), (57, 58, 62, 64), (62, 61, 63, 64), (386, 56, 65, 372), (56, 53, 66, 65), (53, 392, 370, 66), (66, 370, 372, 65), (389, 390, 367, 368), (54, 389, 368, 67), (7, 54, 67, 68), (392, 53, 69, 364), (53, 6, 70, 69), (9, 4, 73, 72), (6, 5, 71, 70), (4, 7, 68, 73), (73, 68, 75, 74), (70, 71, 77, 76), (71, 72, 78, 77), (69, 70, 76, 79), (364, 69, 79, 350), (363, 364, 350, 351), (68, 67, 80, 75), (67, 368, 347, 80), (347, 348, 345, 346), (80, 347, 346, 81), (75, 80, 81, 82), (351, 350, 342, 341), (350, 79, 83, 342), (79, 76, 84, 83), (77, 78, 86, 85), (78, 74, 87, 86), (76, 77, 85, 84), (74, 75, 82, 87), (87, 82, 88, 89), (84, 85, 91, 90), (86, 87, 89, 92), (85, 86, 92, 91), (83, 84, 90, 93), (342, 83, 93, 94), (82, 81, 96, 88), (81, 346, 97, 96), (346, 345, 98, 97), (97, 98, 327, 328), (96, 97, 328, 99), (88, 96, 99, 100), (94, 93, 101, 324), (93, 90, 102, 101), (91, 92, 103, 104), (92, 89, 105, 103), (90, 91, 104, 102), (89, 88, 100, 105), (100, 104, 103), (100, 102, 104), (99, 328, 324, 101), (100, 99, 101, 102), (103, 105, 100), (78, 72, 106, 107), (74, 78, 107, 108), (73, 74, 108, 109), (72, 73, 109, 106), (106, 109, 111, 110), (109, 108, 112, 111), (108, 107, 113, 112), (107, 106, 110, 113), (113, 110, 114, 115), (112, 113, 115, 116), (111, 112, 116, 117), (110, 111, 117, 114), (114, 117, 118, 119), (117, 116, 120, 118), (116, 115, 121, 120), (115, 114, 119, 121), (121, 119, 123, 122), (120, 121, 122, 124), (118, 120, 124, 125), (119, 118, 125, 123), (125, 124, 128, 126), (122, 123, 127, 129), (134, 123, 125), (126, 134, 125), (134, 127, 123), (135, 124, 122), (129, 135, 122), (135, 128, 124), (127, 136, 137, 129), (136, 131, 130, 137), (128, 139, 140, 126), (139, 132, 133, 140), (131, 141, 138, 130), (141, 133, 132, 138), (141, 131, 147, 142), (133, 141, 142, 146), (140, 133, 146, 143), (126, 140, 143, 149), (136, 127, 148, 144), (131, 136, 144, 147), (127, 134, 145, 148), (134, 126, 149, 145), (145, 149, 150, 154), (148, 145, 154, 151), (147, 144, 155, 152), (144, 148, 151, 155), (149, 143, 156, 150), (143, 146, 153, 156), (146, 142, 157, 153), (142, 147, 152, 157), (154, 150, 156, 158), (151, 154, 158, 155), (158, 156, 153, 157), (155, 158, 157, 152), (139, 128, 166, 159), (132, 139, 159, 163), (138, 132, 163, 160), (130, 138, 160, 164), (129, 137, 161, 165), (137, 130, 164, 161), (128, 135, 162, 166), (135, 129, 165, 162), (162, 165, 168, 171), (166, 162, 171, 167), (161, 164, 169, 172), (165, 161, 172, 168), (164, 160, 173, 169), (160, 163, 170, 173), (163, 159, 174, 170), (159, 166, 167, 174), (171, 168, 172, 175), (167, 171, 175, 174), (175, 172, 169, 173), (174, 175, 173, 170), (8, 177, 1), (176, 2, 1), (2, 176, 178, 5), (177, 8, 9, 179), (5, 178, 71), (179, 9, 72), (177, 179, 180, 181), (178, 176, 183, 182), (177, 185, 1), (185, 184, 1), (184, 176, 1), (184, 185, 186, 187), (183, 187, 182), (186, 181, 180), (186, 185, 189, 188), (184, 187, 191, 190), (187, 183, 192, 191), (181, 186, 188, 193), (185, 177, 194, 189), (176, 184, 190, 195), (183, 176, 195, 192), (177, 181, 193, 194), (194, 193, 197, 196), (192, 195, 198, 199), (195, 190, 200, 198), (189, 194, 196, 201), (193, 188, 202, 197), (191, 192, 199, 203), (190, 191, 203, 200), (188, 189, 201, 202), (198, 200, 203, 199), (201, 196, 197, 202), (204, 205, 72, 71), (178, 204, 71), (205, 179, 72), (179, 205, 206, 180), (204, 178, 182, 207), (206, 207, 187, 186), (180, 206, 186), (207, 182, 187), (204, 207, 209, 208), (206, 205, 211, 210), (207, 206, 210, 209), (205, 204, 208, 211), (211, 208, 209, 210), (212, 213, 214, 215), (218, 212, 215, 219), (216, 214, 213, 217), (217, 213, 212, 218), (219, 215, 214, 216), (216, 236, 241), (243, 237, 217), (217, 237, 236, 216), (219, 216, 241, 245), (244, 243, 217, 218), (218, 359, 244), (245, 360, 219), (219, 360, 359, 218), (222, 221, 226, 227), (225, 224, 220, 223), (235, 221, 222, 234), (233, 223, 220, 232), (232, 220, 224, 231), (230, 226, 221, 235), (234, 222, 227, 229), (228, 225, 223, 233), (231, 224, 225, 228), (229, 227, 226, 230), (246, 229, 230, 242), (240, 231, 228, 247), (247, 228, 233, 239), (238, 234, 229, 246), (242, 230, 235, 237), (236, 232, 231, 240), (239, 233, 232, 236), (237, 235, 234, 238), (237, 243, 242), (240, 241, 236), (239, 236, 237, 238), (239, 464, 247), (238, 464, 239), (246, 464, 238), (245, 241, 240, 247), (246, 242, 243, 244), (244, 359, 456), (460, 360, 245), (246, 244, 456, 457), (463, 460, 245, 247), (247, 464, 463), (457, 464, 246), (249, 253, 250, 248), (248, 250, 254, 251), (256, 249, 248, 252), (252, 248, 251, 255), (264, 249, 256, 257), (260, 253, 249, 264), (263, 250, 253, 260), (259, 254, 250, 263), (258, 255, 251, 262), (262, 251, 254, 259), (257, 256, 252, 261), (261, 252, 255, 258), (288, 261, 258, 294), (295, 257, 261, 288), (286, 262, 259, 293), (294, 258, 262, 286), (293, 259, 263, 285), (285, 263, 260, 291), (291, 260, 264, 284), (284, 264, 257, 295), (268, 271, 266, 265), (265, 266, 270, 267), (272, 268, 265, 269), (269, 265, 267, 273), (281, 266, 271, 276), (277, 270, 266, 281), (280, 267, 270, 277), (274, 273, 267, 280), (279, 268, 272, 275), (276, 271, 268, 279), (275, 272, 269, 278), (278, 269, 273, 274), (289, 278, 274, 297), (296, 275, 278, 289), (292, 276, 279, 287), (287, 279, 275, 296), (297, 274, 280, 283), (283, 280, 277, 290), (290, 277, 281, 282), (282, 281, 276, 292), (282, 285, 291, 290), (292, 293, 285, 282), (284, 283, 290, 291), (295, 297, 283, 284), (287, 286, 293, 292), (296, 294, 286, 287), (288, 299, 295), (294, 301, 288), (288, 301, 299), (289, 300, 296), (297, 298, 289), (289, 298, 300), (301, 294, 296, 300), (298, 297, 295, 299), (304, 300, 298, 305), (305, 298, 299, 303), (303, 299, 301, 302), (302, 301, 300, 304), (308, 302, 304, 309), (307, 303, 302, 308), (306, 305, 303, 307), (309, 304, 305, 306), (313, 309, 306, 312), (312, 306, 307, 311), (311, 307, 308, 310), (310, 308, 309, 313), (316, 310, 313, 317), (315, 311, 310, 316), (314, 312, 311, 315), (317, 313, 312, 314), (359, 317, 314, 358), (358, 314, 315, 357), (357, 315, 316, 353), (353, 316, 317, 359), (320, 325, 318), (325, 321, 322, 326), (326, 322, 323, 327), (327, 323, 324, 328), (325, 319, 321), (325, 320, 319), (334, 318, 325, 335), (333, 321, 319, 332), (331, 320, 318, 334), (332, 319, 320, 331), (330, 322, 321, 333), (95, 323, 322, 330), (94, 324, 323, 95), (335, 325, 326, 329), (329, 326, 327, 98), (344, 329, 98, 345), (343, 335, 329, 344), (342, 94, 95, 341), (341, 95, 330, 340), (340, 330, 333, 339), (338, 332, 331, 337), (337, 331, 334, 336), (339, 333, 332, 338), (336, 334, 335, 343), (357, 336, 343, 356), (355, 339, 338, 354), (353, 337, 336, 357), (354, 338, 337, 353), (352, 340, 339, 355), (351, 341, 340, 352), (356, 343, 344, 349), (349, 344, 345, 348), (367, 348, 347, 368), (366, 349, 348, 367), (365, 356, 349, 366), (363, 351, 352, 362), (362, 352, 355, 361), (360, 354, 353, 359), (361, 355, 354, 360), (358, 357, 356, 365), (461, 358, 365, 458), (459, 361, 360, 460), (456, 359, 358, 461), (394, 362, 361, 459), (393, 363, 362, 394), (392, 364, 363, 393), (458, 365, 366, 391), (391, 366, 367, 390), (369, 373, 372, 370), (371, 374, 373, 369), (394, 371, 369, 393), (393, 369, 370, 392), (387, 374, 371, 394), (386, 372, 373, 385), (385, 373, 374, 387), (377, 375, 376, 378), (382, 375, 377, 381), (380, 376, 375, 382), (379, 378, 376, 380), (381, 377, 378, 379), (396, 381, 379, 395), (395, 379, 380, 388), (388, 380, 382, 384), (384, 382, 381, 396), (383, 386, 385, 384), (384, 385, 387, 388), (395, 388, 387, 394), (398, 391, 390, 399), (465, 458, 391, 398), (395, 394, 459, 464), (398, 395, 464, 465), (399, 396, 395, 398), (400, 397, 396, 399), (407, 406, 403, 402), (414, 404, 401, 413), (413, 401, 402, 412), (412, 402, 403, 411), (411, 403, 404, 414), (412, 411, 409, 410), (415, 410, 409, 416), (416, 409, 411, 414), (413, 412, 410, 415), (419, 414, 413, 420), (420, 413, 415, 418), (417, 416, 414, 419), (418, 415, 416, 417), (424, 418, 417, 423), (423, 417, 419, 422), (421, 420, 418, 424), (422, 419, 420, 421), (427, 422, 421, 428), (428, 421, 424, 426), (425, 423, 422, 427), (426, 424, 423, 425), (448, 426, 425, 450), (450, 425, 427, 432), (429, 428, 426, 448), (432, 427, 428, 429), (430, 429, 448, 449), (462, 457, 429, 430), (457, 455, 432, 429), (431, 430, 449, 451), (452, 462, 430, 431), (432, 431, 451, 450), (455, 452, 431, 432), (447, 440, 441, 446), (445, 442, 440, 447), (446, 441, 443, 444), (444, 443, 442, 445), (451, 444, 445, 450), (449, 446, 444, 451), (450, 445, 447, 448), (448, 447, 446, 449), (455, 454, 453, 452), (462, 452, 453, 461), (461, 453, 454, 456), (456, 454, 455, 457), (462, 465, 457), (457, 465, 464), (464, 459, 460, 463), (462, 461, 458, 465), (443, 466, 467, 442), (466, 433, 434, 467), (441, 469, 466, 443), (469, 435, 433, 466), (442, 467, 468, 440), (467, 434, 439, 468), (440, 468, 469, 441), (468, 439, 435, 469), (24, 473, 470, 25), (473, 437, 26, 470), (25, 470, 472, 23), (470, 26, 438, 472), (22, 471, 473, 24), (471, 436, 437, 473), (23, 472, 471, 22), (472, 438, 436, 471), (437, 474, 475, 26), (474, 435, 439, 475), (435, 474, 476, 433), (474, 437, 436, 476), (433, 476, 477, 434), (476, 436, 438, 477), (434, 477, 475, 439), (477, 438, 26, 475)])
me_cube_001.polygons.foreach_set('use_smooth', [True] * 506)
me_cube_001.materials.append(mat_material)
me_cube_001.use_remesh_preserve_volume = False
me_cube_001.use_remesh_preserve_attributes = False
me_cube_001.use_mirror_vertex_groups = False
me_cube_001.update()
me_cube = bpy.data.meshes.new('Cube')
me_cube.from_pydata([(0.6789, 8.691, -1.0), (1.0, -1.0, -1.0), (-0.3271, -1.0, -1.0), (-0.006015, 8.691, -1.0), (0.8609, 6.274, 0.01372), (1.0, -1.0, 1.259), (-0.3271, -1.0, 1.259), (-0.188, 6.274, 0.01372), (1.0, 2.637, 0.9833), (-0.3271, 2.637, 0.9833), (-0.7753, 2.471, 0.5125), (-0.6043, 5.941, -0.247), (-0.8539, -1.0, 0.7542), (1.448, 2.471, 0.5125), (1.527, -1.0, 0.7542), (1.277, 5.941, -0.247), (-0.4119, 8.007, -1.0), (-0.8539, -1.0, -1.0), (1.527, -1.0, -1.0), (1.085, 8.007, -1.0), (0.3365, 8.787, -1.0)], [], [(1, 5, 6, 2), (7, 9, 8, 4), (9, 6, 5, 8), (9, 7, 11, 10), (6, 9, 10, 12), (8, 5, 14, 13), (4, 8, 13, 15), (7, 3, 16, 11), (2, 6, 12, 17), (3, 2, 17, 16), (5, 1, 18, 14), (0, 4, 15, 19), (1, 0, 19, 18), (10, 11, 16), (12, 10, 17), (10, 16, 17), (13, 14, 18), (15, 13, 19), (13, 18, 19), (20, 1, 2), (3, 20, 2), (20, 0, 1), (20, 7, 4), (0, 20, 4), (20, 3, 7)])
me_cube.polygons.foreach_set('use_smooth', [True] * 25)
me_cube.materials.append(mat_material)
me_cube.use_remesh_preserve_volume = False
me_cube.use_remesh_preserve_attributes = False
me_cube.use_mirror_vertex_groups = False
me_cube.update()

# ---- objects
ob_blowout = bpy.data.objects.new('Blowout', None)
ob_particle05 = bpy.data.objects.new('particle05', None)
ob_particle04 = bpy.data.objects.new('particle04', None)
ob_particle03 = bpy.data.objects.new('particle03', None)
ob_particle02 = bpy.data.objects.new('particle02', None)
ob_particle01 = bpy.data.objects.new('particle01', None)
ob_cube_003 = bpy.data.objects.new('Cube.003', me_cube_003)
ob_cube_002 = bpy.data.objects.new('Cube.002', me_cube_002)
ob_attributes = bpy.data.objects.new('Attributes', None)
ob_lamp_003 = bpy.data.objects.new('Lamp.003', light_spot_003)
ob_lamp_002 = bpy.data.objects.new('Lamp.002', light_spot_002)
ob_cube_001 = bpy.data.objects.new('Cube.001', me_cube_001)
ob_cube = bpy.data.objects.new('Cube', me_cube)

# ---- transforms, parenting, visibility, modifiers, constraints
ob_blowout.location = (0.0, 0.0, 0.0)
ob_blowout.lock_rotations_4d = False
ob_blowout.empty_display_type = 'ARROWS'
ob_blowout.empty_image_offset = (0.0, 0.0)
ob_blowout.lineart.crease_threshold = 0.0
ob_particle05.parent = ob_blowout
ob_particle05.matrix_parent_inverse = Matrix(((1.0, 0.0, 0.0, 0.0), (0.0, 1.0, 0.0, 2.859), (0.0, 0.0, 1.0, 0.05761), (0.0, 0.0, 0.0, 1.0)))
ob_particle05.location = (-0.35, -5.704, 0.0364)
ob_particle05.lock_rotations_4d = False
ob_particle05.empty_display_type = 'ARROWS'
ob_particle05.empty_image_offset = (0.0, 0.0)
ob_particle05.lineart.crease_threshold = 0.0
ob_particle04.parent = ob_blowout
ob_particle04.matrix_parent_inverse = Matrix(((1.0, 0.0, 0.0, 0.0), (0.0, 1.0, 0.0, 2.859), (0.0, 0.0, 1.0, 0.05761), (0.0, 0.0, 0.0, 1.0)))
ob_particle04.location = (-0.35, -5.704, -0.2636)
ob_particle04.lock_rotations_4d = False
ob_particle04.empty_display_type = 'ARROWS'
ob_particle04.empty_image_offset = (0.0, 0.0)
ob_particle04.lineart.crease_threshold = 0.0
ob_particle03.parent = ob_blowout
ob_particle03.matrix_parent_inverse = Matrix(((1.0, 0.0, 0.0, 0.0), (0.0, 1.0, 0.0, 2.859), (0.0, 0.0, 1.0, 0.05761), (0.0, 0.0, 0.0, 1.0)))
ob_particle03.location = (0.35, -5.704, -0.2636)
ob_particle03.lock_rotations_4d = False
ob_particle03.empty_display_type = 'ARROWS'
ob_particle03.empty_image_offset = (0.0, 0.0)
ob_particle03.lineart.crease_threshold = 0.0
ob_particle02.parent = ob_blowout
ob_particle02.matrix_parent_inverse = Matrix(((1.0, 0.0, 0.0, 0.0), (0.0, 1.0, 0.0, 2.859), (0.0, 0.0, 1.0, 0.05761), (0.0, 0.0, 0.0, 1.0)))
ob_particle02.location = (0.35, -5.704, 0.0364)
ob_particle02.lock_rotations_4d = False
ob_particle02.empty_display_type = 'ARROWS'
ob_particle02.empty_image_offset = (0.0, 0.0)
ob_particle02.lineart.crease_threshold = 0.0
ob_particle01.parent = ob_blowout
ob_particle01.matrix_parent_inverse = Matrix(((1.0, 0.0, 0.0, 0.0), (0.0, 1.0, 0.0, 2.859), (0.0, 0.0, 1.0, 0.05761), (0.0, 0.0, 0.0, 1.0)))
ob_particle01.location = (0.0, -5.704, -0.1136)
ob_particle01.lock_rotations_4d = False
ob_particle01.empty_display_type = 'ARROWS'
ob_particle01.empty_image_offset = (0.0, 0.0)
ob_particle01.lineart.crease_threshold = 0.0
ob_cube_003.location = (0.0, 0.0, 0.0)
ob_cube_003.scale = (0.6152, 0.6152, 0.6152)
ob_cube_003.lock_rotations_4d = False
ob_cube_003.empty_display_type = 'ARROWS'
ob_cube_003.color = (0.0, 0.0, 0.0, 1.0)
ob_cube_003.lineart.crease_threshold = 0.0
_m = ob_cube_003.modifiers.new('Mirror', 'MIRROR')
ob_cube_002.location = (0.0, 0.0, 0.0)
ob_cube_002.scale = (0.6723, 0.6723, 0.6723)
ob_cube_002.lock_rotations_4d = False
ob_cube_002.empty_display_type = 'ARROWS'
ob_cube_002.lineart.crease_threshold = 0.0
_m = ob_cube_002.modifiers.new('Subsurf', 'SUBSURF')
_m.uv_smooth = 'PRESERVE_CORNERS'
_m.quality = 2
_m.levels = 2
_m.show_only_control_edges = False
_m = ob_cube_002.modifiers.new('Mirror', 'MIRROR')
ob_attributes.location = (0.0, 0.0, 0.0)
ob_attributes.lock_rotations_4d = False
ob_attributes.empty_display_type = 'ARROWS'
ob_attributes.empty_image_offset = (0.0, 0.0)
ob_attributes.lineart.crease_threshold = 0.0
ob_lamp_003.location = (3.896, -6.121, 5.904)
ob_lamp_003.rotation_euler = (0.6503, 0.05522, 1.866)
ob_lamp_003.lock_rotations_4d = False
ob_lamp_003.empty_display_type = 'ARROWS'
ob_lamp_003.color = (0.0, 0.0, 0.0, 0.0)
ob_lamp_003.lineart.crease_threshold = 0.0
ob_lamp_002.location = (-4.574, 13.12, 2.21)
ob_lamp_002.rotation_euler = (0.6503, 0.05522, 1.866)
ob_lamp_002.lock_rotations_4d = False
ob_lamp_002.empty_display_type = 'ARROWS'
ob_lamp_002.color = (0.0, 0.0, 0.0, 0.0)
ob_lamp_002.lineart.crease_threshold = 0.0
ob_cube_001.location = (-0.009733, 0.0009067, 0.02396)
ob_cube_001.lock_rotations_4d = False
ob_cube_001.empty_display_type = 'ARROWS'
ob_cube_001.color = (0.0, 0.0, 0.0, 1.0)
ob_cube_001.lineart.crease_threshold = 0.0
_m = ob_cube_001.modifiers.new('Subsurf', 'SUBSURF')
_m.uv_smooth = 'PRESERVE_CORNERS'
_m.quality = 1
_m.render_levels = 1
_m.show_only_control_edges = False
ob_cube.location = (0.0, 0.0, 0.03189)
ob_cube.lock_rotations_4d = False
ob_cube.empty_display_type = 'ARROWS'
ob_cube.color = (0.0, 0.0, 0.0, 1.0)
ob_cube.lineart.crease_threshold = 0.0

# ---- collection membership
col_collection_1.objects.link(ob_blowout)
col_collection_1.objects.link(ob_particle05)
col_collection_1.objects.link(ob_particle04)
col_collection_1.objects.link(ob_particle03)
col_collection_1.objects.link(ob_particle02)
col_collection_1.objects.link(ob_particle01)
col_collection_1.objects.link(ob_cube_003)
col_collection_1.objects.link(ob_cube_002)
col_collection_1.objects.link(ob_attributes)
col_collection_2.objects.link(ob_lamp_003)
col_collection_2.objects.link(ob_lamp_002)
col_collection_2.objects.link(ob_cube_001)
col_collection_2.objects.link(ob_cube)

# ---- scene / render settings (as saved in the file)
scene.frame_start = 1; scene.frame_end = 250; scene.frame_set(1)
scene.render.engine = 'BLENDER_EEVEE_NEXT'
scene.render.image_settings.file_format = 'JPEG'
scene.render.image_settings.color_mode = 'RGB'
scene.render.image_settings.compression = 90
scene.render.resolution_x = 800
scene.render.resolution_y = 600
scene.render.pixel_aspect_x = 100.0
scene.render.pixel_aspect_y = 100.0
scene.render.fps = 25
scene.render.dither_intensity = 0.0
scene.render.use_compositing = False
scene.render.use_sequencer = False
scene.render.bake_margin = 2
scene.render.bake_bias = 0.0
scene.render.use_stamp_time = False
scene.render.use_stamp_date = False
scene.render.use_stamp_frame = False
scene.render.use_stamp_camera = False
scene.render.use_stamp_scene = False
scene.render.use_stamp_filename = False
scene.render.use_stamp_render_time = False
scene.render.stamp_font_size = 0
scene.cycles.use_denoising = False
scene.cycles.samples = 10
scene.cycles.sampling_pattern = 'TABULATED_SOBOL'
scene.cycles.light_sampling_threshold = 0.0
scene.cycles.use_adaptive_sampling = False
scene.cycles.use_light_tree = False
scene.cycles.blur_glossy = 0.0
scene.cycles.volume_bounces = 1
scene.cycles.pixel_filter_type = 'GAUSSIAN'
scene.cycles.sample_clamp_indirect = 0.0
scene.view_settings.view_transform = 'Raw'
bpy.context.view_layer.update()

# ---- added for rendering (the .blend has no active camera): camera
cam_auto = bpy.data.cameras.new('AutoCamera')
cam_auto.lens = 50.0
cam_auto.sensor_width = 36.0
cam_auto.clip_end = 1000.0
ob_auto_camera = bpy.data.objects.new('AutoCamera', cam_auto)
scene.collection.objects.link(ob_auto_camera)
ob_auto_camera.location = (13.7361, -14.3259, 11.1453)
ob_auto_camera.rotation_euler = (1.09748, -7.21219e-08, 0.694738)
scene.camera = ob_auto_camera
bpy.context.view_layer.update()
